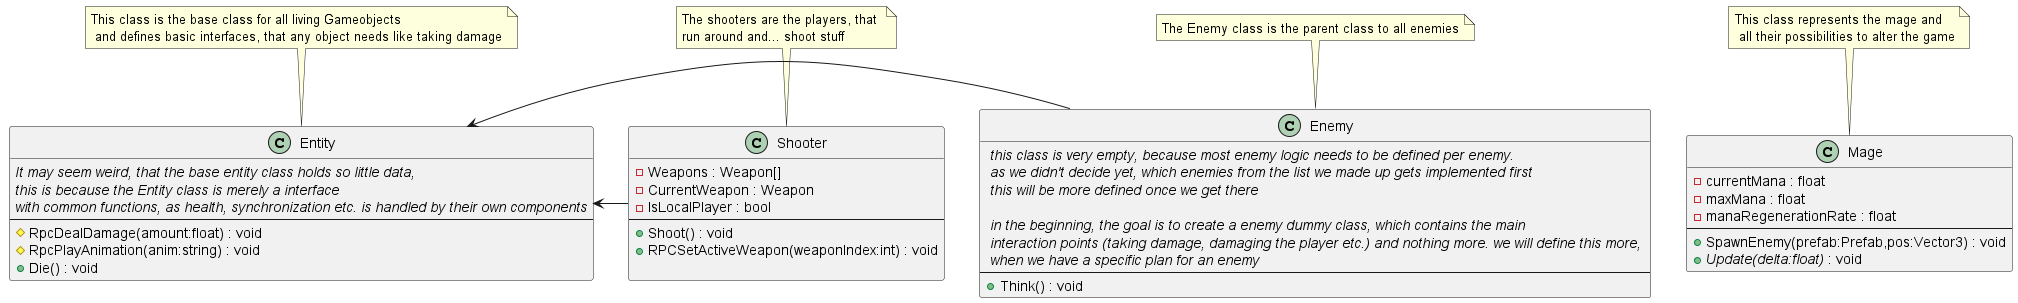

The diagram above was rendered by PlantUML. Its source (embedded in the PNG):
@startuml MainClasses



class Mage {
    - currentMana : float
    - maxMana : float
    - manaRegenerationRate : float
    --
    + SpawnEnemy(prefab:Prefab,pos:Vector3) : void
    + <i>Update(delta:float)</i> : void
}

note top of Mage : This class represents the mage and\n all their possibilities to alter the game

class Entity {
    <i>It may seem weird, that the base entity class holds so little data,</i>
    <i>this is because the Entity class is merely a interface </i>
    <i>with common functions, as health, synchronization etc. is handled by their own components</i>
    --
    # RpcDealDamage(amount:float) : void
    # RpcPlayAnimation(anim:string) : void
    + Die() : void
}

Entity <- Shooter

class Shooter {
    - Weapons : Weapon[]
    - CurrentWeapon : Weapon
    - IsLocalPlayer : bool
    --
    + Shoot() : void
    + RPCSetActiveWeapon(weaponIndex:int) : void

}

class Enemy{
    <i> this class is very empty, because most enemy logic needs to be defined per enemy.</i>
    <i> as we didn't decide yet, which enemies from the list we made up gets implemented first</i>
    <i> this will be more defined once we get there</i>
    
    <i> in the beginning, the goal is to create a enemy dummy class, which contains the main</i>
    <i> interaction points (taking damage, damaging the player etc.) and nothing more. we will define this more, </i>
    <i> when we have a specific plan for an enemy</i>
    --
    + Think() : void
}

Entity <- Enemy

note top of Enemy : The Enemy class is the parent class to all enemies


note top of Shooter : The shooters are the players, that \nrun around and... shoot stuff

note top of Entity : This class is the base class for all living Gameobjects \n and defines basic interfaces, that any object needs like taking damage

@enduml